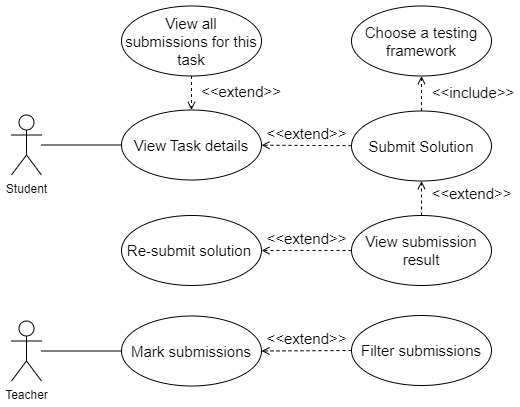

The diagram above was exported from draw.io. Its source (the exported page's mxGraphModel, read from the mxfile embedded in the PNG):
<mxGraphModel dx="10624" dy="1297" grid="1" gridSize="10" guides="1" tooltips="1" connect="1" arrows="1" fold="1" page="0" pageScale="1" pageWidth="850" pageHeight="1100" background="none" math="0" shadow="0">
  <root>
    <mxCell id="0" />
    <mxCell id="1" parent="0" />
    <mxCell id="2" value="Student" style="shape=umlActor;verticalLabelPosition=bottom;verticalAlign=top;html=1;outlineConnect=0;" vertex="1" parent="1">
      <mxGeometry x="-5570" y="-450.5" width="30" height="60" as="geometry" />
    </mxCell>
    <mxCell id="3" value="&lt;font style=&quot;font-size: 15px;&quot;&gt;Submit Solution&lt;/font&gt;" style="ellipse;whiteSpace=wrap;html=1;" vertex="1" parent="1">
      <mxGeometry x="-5230" y="-454.5" width="140" height="70" as="geometry" />
    </mxCell>
    <mxCell id="4" value="&lt;font style=&quot;font-size: 15px;&quot;&gt;Choose a testing framework&lt;/font&gt;" style="ellipse;whiteSpace=wrap;html=1;" vertex="1" parent="1">
      <mxGeometry x="-5230" y="-559.5" width="140" height="70" as="geometry" />
    </mxCell>
    <mxCell id="5" value="" style="html=1;verticalAlign=bottom;labelBackgroundColor=none;endArrow=open;endFill=0;dashed=1;rounded=0;" edge="1" source="3" target="4" parent="1">
      <mxGeometry width="160" relative="1" as="geometry">
        <mxPoint x="-5340" y="-644.5" as="sourcePoint" />
        <mxPoint x="-5160" y="-534.5" as="targetPoint" />
      </mxGeometry>
    </mxCell>
    <mxCell id="6" value="&lt;font style=&quot;font-size: 15px;&quot;&gt;View submission result&lt;/font&gt;" style="ellipse;whiteSpace=wrap;html=1;" vertex="1" parent="1">
      <mxGeometry x="-5230" y="-350" width="140" height="70" as="geometry" />
    </mxCell>
    <mxCell id="7" value="&lt;font style=&quot;font-size: 15px;&quot;&gt;&amp;lt;&amp;lt;extend&amp;gt;&amp;gt;&lt;/font&gt;" style="html=1;verticalAlign=bottom;labelBackgroundColor=none;endArrow=open;endFill=0;dashed=1;rounded=0;" edge="1" source="6" target="3" parent="1">
      <mxGeometry x="-0.4203" y="-50" width="160" relative="1" as="geometry">
        <mxPoint x="-5060" y="-465.40999999999997" as="sourcePoint" />
        <mxPoint x="-4990" y="-465.40999999999997" as="targetPoint" />
        <mxPoint as="offset" />
      </mxGeometry>
    </mxCell>
    <mxCell id="8" value="&lt;font style=&quot;font-size: 15px;&quot;&gt;&amp;lt;&amp;lt;include&amp;gt;&amp;gt;&lt;/font&gt;" style="text;html=1;align=center;verticalAlign=middle;whiteSpace=wrap;rounded=0;rotation=0;" vertex="1" parent="1">
      <mxGeometry x="-5138" y="-488.5" width="60" height="30" as="geometry" />
    </mxCell>
    <mxCell id="9" value="&lt;font style=&quot;font-size: 15px;&quot;&gt;View Task details&lt;/font&gt;" style="ellipse;whiteSpace=wrap;html=1;" vertex="1" parent="1">
      <mxGeometry x="-5460" y="-455.5" width="140" height="70" as="geometry" />
    </mxCell>
    <mxCell id="10" value="&lt;font style=&quot;font-size: 15px;&quot;&gt;&amp;lt;&amp;lt;extend&amp;gt;&amp;gt;&lt;/font&gt;" style="html=1;verticalAlign=bottom;labelBackgroundColor=none;endArrow=open;endFill=0;dashed=1;rounded=0;" edge="1" source="3" target="9" parent="1">
      <mxGeometry width="160" relative="1" as="geometry">
        <mxPoint x="-5257" y="-465.5" as="sourcePoint" />
        <mxPoint x="-5327" y="-465.5" as="targetPoint" />
      </mxGeometry>
    </mxCell>
    <mxCell id="11" value="&lt;font style=&quot;font-size: 15px;&quot;&gt;View all submissions for this task&lt;/font&gt;" style="ellipse;whiteSpace=wrap;html=1;" vertex="1" parent="1">
      <mxGeometry x="-5460" y="-559.5" width="140" height="70" as="geometry" />
    </mxCell>
    <mxCell id="12" value="" style="html=1;verticalAlign=bottom;labelBackgroundColor=none;endArrow=open;endFill=0;dashed=1;rounded=0;" edge="1" source="11" target="9" parent="1">
      <mxGeometry width="160" relative="1" as="geometry">
        <mxPoint x="-5477" y="-409.5" as="sourcePoint" />
        <mxPoint x="-5477" y="-449.5" as="targetPoint" />
      </mxGeometry>
    </mxCell>
    <mxCell id="13" value="&lt;font style=&quot;font-size: 15px;&quot;&gt;&amp;lt;&amp;lt;extend&amp;gt;&amp;gt;&lt;/font&gt;" style="text;html=1;align=center;verticalAlign=middle;whiteSpace=wrap;rounded=0;rotation=0;" vertex="1" parent="1">
      <mxGeometry x="-5370" y="-489.5" width="60" height="30" as="geometry" />
    </mxCell>
    <mxCell id="14" value="" style="endArrow=none;html=1;rounded=0;" edge="1" source="2" target="9" parent="1">
      <mxGeometry width="50" height="50" relative="1" as="geometry">
        <mxPoint x="-5570" y="-419.5" as="sourcePoint" />
        <mxPoint x="-5516" y="-479.5" as="targetPoint" />
      </mxGeometry>
    </mxCell>
    <mxCell id="15" value="&lt;font style=&quot;font-size: 15px;&quot;&gt;Re-submit solution&amp;nbsp;&lt;/font&gt;" style="ellipse;whiteSpace=wrap;html=1;" vertex="1" parent="1">
      <mxGeometry x="-5460" y="-350" width="140" height="70" as="geometry" />
    </mxCell>
    <mxCell id="16" value="&lt;font style=&quot;font-size: 15px;&quot;&gt;&amp;lt;&amp;lt;extend&amp;gt;&amp;gt;&lt;/font&gt;" style="html=1;verticalAlign=bottom;labelBackgroundColor=none;endArrow=open;endFill=0;dashed=1;rounded=0;" edge="1" source="6" target="15" parent="1">
      <mxGeometry width="160" relative="1" as="geometry">
        <mxPoint x="-5220" y="-369" as="sourcePoint" />
        <mxPoint x="-5310" y="-370" as="targetPoint" />
      </mxGeometry>
    </mxCell>
    <mxCell id="17" value="Teacher" style="shape=umlActor;verticalLabelPosition=bottom;verticalAlign=top;html=1;outlineConnect=0;" vertex="1" parent="1">
      <mxGeometry x="-5570" y="-244.5" width="30" height="60" as="geometry" />
    </mxCell>
    <mxCell id="18" value="&lt;font style=&quot;font-size: 15px;&quot;&gt;Mark submissions&lt;/font&gt;" style="ellipse;whiteSpace=wrap;html=1;" vertex="1" parent="1">
      <mxGeometry x="-5460" y="-249.5" width="140" height="70" as="geometry" />
    </mxCell>
    <mxCell id="19" value="" style="endArrow=none;html=1;rounded=0;" edge="1" source="17" target="18" parent="1">
      <mxGeometry width="50" height="50" relative="1" as="geometry">
        <mxPoint x="-5520" y="-210.06" as="sourcePoint" />
        <mxPoint x="-5440" y="-210.06" as="targetPoint" />
      </mxGeometry>
    </mxCell>
    <mxCell id="20" value="&lt;font style=&quot;font-size: 15px;&quot;&gt;Filter submissions&lt;/font&gt;" style="ellipse;whiteSpace=wrap;html=1;" vertex="1" parent="1">
      <mxGeometry x="-5230" y="-250" width="140" height="70" as="geometry" />
    </mxCell>
    <mxCell id="21" value="&lt;font style=&quot;font-size: 15px;&quot;&gt;&amp;lt;&amp;lt;extend&amp;gt;&amp;gt;&lt;/font&gt;" style="html=1;verticalAlign=bottom;labelBackgroundColor=none;endArrow=open;endFill=0;dashed=1;rounded=0;" edge="1" source="20" target="18" parent="1">
      <mxGeometry width="160" relative="1" as="geometry">
        <mxPoint x="-5230" y="-254.5" as="sourcePoint" />
        <mxPoint x="-5320" y="-254.5" as="targetPoint" />
      </mxGeometry>
    </mxCell>
  </root>
</mxGraphModel>